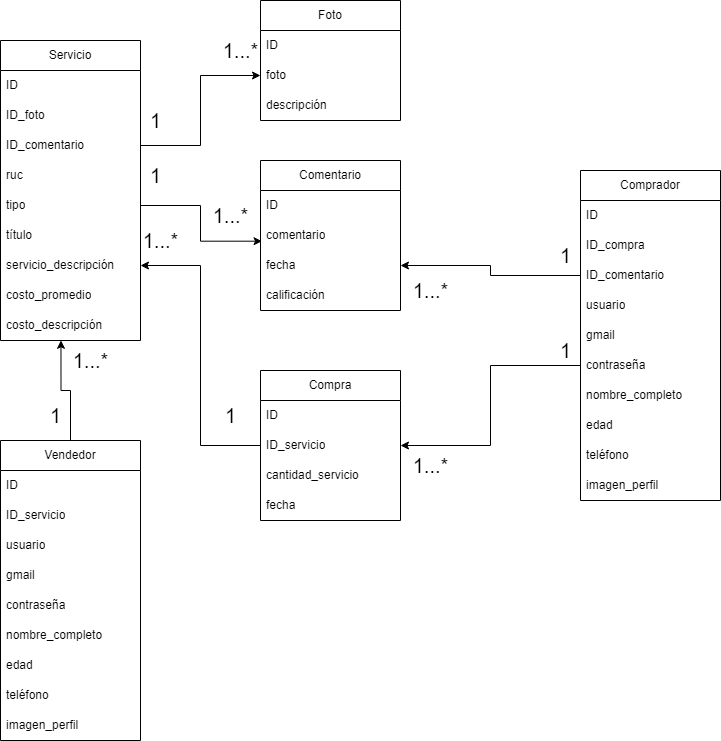

The diagram above was exported from draw.io. Its source (the exported page's mxGraphModel, read from the mxfile embedded in the PNG):
<mxGraphModel dx="1009" dy="539" grid="1" gridSize="10" guides="1" tooltips="1" connect="1" arrows="1" fold="1" page="1" pageScale="1" pageWidth="827" pageHeight="1169" math="0" shadow="0">
  <root>
    <mxCell id="0" />
    <mxCell id="1" parent="0" />
    <mxCell id="RPGOi9ZgIVxvvf4joUl6-1" value="Comprador" style="swimlane;fontStyle=0;childLayout=stackLayout;horizontal=1;startSize=30;horizontalStack=0;resizeParent=1;resizeParentMax=0;resizeLast=0;collapsible=1;marginBottom=0;whiteSpace=wrap;html=1;" parent="1" vertex="1">
      <mxGeometry x="630" y="270" width="140" height="330" as="geometry" />
    </mxCell>
    <mxCell id="RPGOi9ZgIVxvvf4joUl6-2" value="ID" style="text;strokeColor=none;fillColor=none;align=left;verticalAlign=middle;spacingLeft=4;spacingRight=4;overflow=hidden;points=[[0,0.5],[1,0.5]];portConstraint=eastwest;rotatable=0;whiteSpace=wrap;html=1;" parent="RPGOi9ZgIVxvvf4joUl6-1" vertex="1">
      <mxGeometry y="30" width="140" height="30" as="geometry" />
    </mxCell>
    <mxCell id="RPGOi9ZgIVxvvf4joUl6-14" value="ID_compra" style="text;strokeColor=none;fillColor=none;align=left;verticalAlign=middle;spacingLeft=4;spacingRight=4;overflow=hidden;points=[[0,0.5],[1,0.5]];portConstraint=eastwest;rotatable=0;whiteSpace=wrap;html=1;" parent="RPGOi9ZgIVxvvf4joUl6-1" vertex="1">
      <mxGeometry y="60" width="140" height="30" as="geometry" />
    </mxCell>
    <mxCell id="D0eCYB_1dgpUB5GIr3KS-6" value="ID_comentario" style="text;strokeColor=none;fillColor=none;align=left;verticalAlign=middle;spacingLeft=4;spacingRight=4;overflow=hidden;points=[[0,0.5],[1,0.5]];portConstraint=eastwest;rotatable=0;whiteSpace=wrap;html=1;" parent="RPGOi9ZgIVxvvf4joUl6-1" vertex="1">
      <mxGeometry y="90" width="140" height="30" as="geometry" />
    </mxCell>
    <mxCell id="RPGOi9ZgIVxvvf4joUl6-6" value="usuario" style="text;strokeColor=none;fillColor=none;align=left;verticalAlign=middle;spacingLeft=4;spacingRight=4;overflow=hidden;points=[[0,0.5],[1,0.5]];portConstraint=eastwest;rotatable=0;whiteSpace=wrap;html=1;" parent="RPGOi9ZgIVxvvf4joUl6-1" vertex="1">
      <mxGeometry y="120" width="140" height="30" as="geometry" />
    </mxCell>
    <mxCell id="RPGOi9ZgIVxvvf4joUl6-7" value="gmail" style="text;strokeColor=none;fillColor=none;align=left;verticalAlign=middle;spacingLeft=4;spacingRight=4;overflow=hidden;points=[[0,0.5],[1,0.5]];portConstraint=eastwest;rotatable=0;whiteSpace=wrap;html=1;" parent="RPGOi9ZgIVxvvf4joUl6-1" vertex="1">
      <mxGeometry y="150" width="140" height="30" as="geometry" />
    </mxCell>
    <mxCell id="RPGOi9ZgIVxvvf4joUl6-4" value="contraseña" style="text;strokeColor=none;fillColor=none;align=left;verticalAlign=middle;spacingLeft=4;spacingRight=4;overflow=hidden;points=[[0,0.5],[1,0.5]];portConstraint=eastwest;rotatable=0;whiteSpace=wrap;html=1;" parent="RPGOi9ZgIVxvvf4joUl6-1" vertex="1">
      <mxGeometry y="180" width="140" height="30" as="geometry" />
    </mxCell>
    <mxCell id="RPGOi9ZgIVxvvf4joUl6-10" value="nombre_completo" style="text;strokeColor=none;fillColor=none;align=left;verticalAlign=middle;spacingLeft=4;spacingRight=4;overflow=hidden;points=[[0,0.5],[1,0.5]];portConstraint=eastwest;rotatable=0;whiteSpace=wrap;html=1;" parent="RPGOi9ZgIVxvvf4joUl6-1" vertex="1">
      <mxGeometry y="210" width="140" height="30" as="geometry" />
    </mxCell>
    <mxCell id="RPGOi9ZgIVxvvf4joUl6-11" value="edad" style="text;strokeColor=none;fillColor=none;align=left;verticalAlign=middle;spacingLeft=4;spacingRight=4;overflow=hidden;points=[[0,0.5],[1,0.5]];portConstraint=eastwest;rotatable=0;whiteSpace=wrap;html=1;" parent="RPGOi9ZgIVxvvf4joUl6-1" vertex="1">
      <mxGeometry y="240" width="140" height="30" as="geometry" />
    </mxCell>
    <mxCell id="RPGOi9ZgIVxvvf4joUl6-12" value="teléfono" style="text;strokeColor=none;fillColor=none;align=left;verticalAlign=middle;spacingLeft=4;spacingRight=4;overflow=hidden;points=[[0,0.5],[1,0.5]];portConstraint=eastwest;rotatable=0;whiteSpace=wrap;html=1;" parent="RPGOi9ZgIVxvvf4joUl6-1" vertex="1">
      <mxGeometry y="270" width="140" height="30" as="geometry" />
    </mxCell>
    <mxCell id="RPGOi9ZgIVxvvf4joUl6-13" value="imagen_perfil" style="text;strokeColor=none;fillColor=none;align=left;verticalAlign=middle;spacingLeft=4;spacingRight=4;overflow=hidden;points=[[0,0.5],[1,0.5]];portConstraint=eastwest;rotatable=0;whiteSpace=wrap;html=1;" parent="RPGOi9ZgIVxvvf4joUl6-1" vertex="1">
      <mxGeometry y="300" width="140" height="30" as="geometry" />
    </mxCell>
    <mxCell id="RPGOi9ZgIVxvvf4joUl6-15" value="Vendedor" style="swimlane;fontStyle=0;childLayout=stackLayout;horizontal=1;startSize=30;horizontalStack=0;resizeParent=1;resizeParentMax=0;resizeLast=0;collapsible=1;marginBottom=0;whiteSpace=wrap;html=1;" parent="1" vertex="1">
      <mxGeometry x="50" y="540" width="140" height="300" as="geometry" />
    </mxCell>
    <mxCell id="RPGOi9ZgIVxvvf4joUl6-16" value="ID" style="text;strokeColor=none;fillColor=none;align=left;verticalAlign=middle;spacingLeft=4;spacingRight=4;overflow=hidden;points=[[0,0.5],[1,0.5]];portConstraint=eastwest;rotatable=0;whiteSpace=wrap;html=1;" parent="RPGOi9ZgIVxvvf4joUl6-15" vertex="1">
      <mxGeometry y="30" width="140" height="30" as="geometry" />
    </mxCell>
    <mxCell id="RPGOi9ZgIVxvvf4joUl6-17" value="ID_servicio" style="text;strokeColor=none;fillColor=none;align=left;verticalAlign=middle;spacingLeft=4;spacingRight=4;overflow=hidden;points=[[0,0.5],[1,0.5]];portConstraint=eastwest;rotatable=0;whiteSpace=wrap;html=1;" parent="RPGOi9ZgIVxvvf4joUl6-15" vertex="1">
      <mxGeometry y="60" width="140" height="30" as="geometry" />
    </mxCell>
    <mxCell id="RPGOi9ZgIVxvvf4joUl6-18" value="usuario" style="text;strokeColor=none;fillColor=none;align=left;verticalAlign=middle;spacingLeft=4;spacingRight=4;overflow=hidden;points=[[0,0.5],[1,0.5]];portConstraint=eastwest;rotatable=0;whiteSpace=wrap;html=1;" parent="RPGOi9ZgIVxvvf4joUl6-15" vertex="1">
      <mxGeometry y="90" width="140" height="30" as="geometry" />
    </mxCell>
    <mxCell id="RPGOi9ZgIVxvvf4joUl6-19" value="gmail" style="text;strokeColor=none;fillColor=none;align=left;verticalAlign=middle;spacingLeft=4;spacingRight=4;overflow=hidden;points=[[0,0.5],[1,0.5]];portConstraint=eastwest;rotatable=0;whiteSpace=wrap;html=1;" parent="RPGOi9ZgIVxvvf4joUl6-15" vertex="1">
      <mxGeometry y="120" width="140" height="30" as="geometry" />
    </mxCell>
    <mxCell id="RPGOi9ZgIVxvvf4joUl6-20" value="contraseña" style="text;strokeColor=none;fillColor=none;align=left;verticalAlign=middle;spacingLeft=4;spacingRight=4;overflow=hidden;points=[[0,0.5],[1,0.5]];portConstraint=eastwest;rotatable=0;whiteSpace=wrap;html=1;" parent="RPGOi9ZgIVxvvf4joUl6-15" vertex="1">
      <mxGeometry y="150" width="140" height="30" as="geometry" />
    </mxCell>
    <mxCell id="RPGOi9ZgIVxvvf4joUl6-21" value="nombre_completo" style="text;strokeColor=none;fillColor=none;align=left;verticalAlign=middle;spacingLeft=4;spacingRight=4;overflow=hidden;points=[[0,0.5],[1,0.5]];portConstraint=eastwest;rotatable=0;whiteSpace=wrap;html=1;" parent="RPGOi9ZgIVxvvf4joUl6-15" vertex="1">
      <mxGeometry y="180" width="140" height="30" as="geometry" />
    </mxCell>
    <mxCell id="RPGOi9ZgIVxvvf4joUl6-22" value="edad" style="text;strokeColor=none;fillColor=none;align=left;verticalAlign=middle;spacingLeft=4;spacingRight=4;overflow=hidden;points=[[0,0.5],[1,0.5]];portConstraint=eastwest;rotatable=0;whiteSpace=wrap;html=1;" parent="RPGOi9ZgIVxvvf4joUl6-15" vertex="1">
      <mxGeometry y="210" width="140" height="30" as="geometry" />
    </mxCell>
    <mxCell id="RPGOi9ZgIVxvvf4joUl6-23" value="teléfono" style="text;strokeColor=none;fillColor=none;align=left;verticalAlign=middle;spacingLeft=4;spacingRight=4;overflow=hidden;points=[[0,0.5],[1,0.5]];portConstraint=eastwest;rotatable=0;whiteSpace=wrap;html=1;" parent="RPGOi9ZgIVxvvf4joUl6-15" vertex="1">
      <mxGeometry y="240" width="140" height="30" as="geometry" />
    </mxCell>
    <mxCell id="RPGOi9ZgIVxvvf4joUl6-24" value="imagen_perfil" style="text;strokeColor=none;fillColor=none;align=left;verticalAlign=middle;spacingLeft=4;spacingRight=4;overflow=hidden;points=[[0,0.5],[1,0.5]];portConstraint=eastwest;rotatable=0;whiteSpace=wrap;html=1;" parent="RPGOi9ZgIVxvvf4joUl6-15" vertex="1">
      <mxGeometry y="270" width="140" height="30" as="geometry" />
    </mxCell>
    <mxCell id="RPGOi9ZgIVxvvf4joUl6-25" value="Compra" style="swimlane;fontStyle=0;childLayout=stackLayout;horizontal=1;startSize=30;horizontalStack=0;resizeParent=1;resizeParentMax=0;resizeLast=0;collapsible=1;marginBottom=0;whiteSpace=wrap;html=1;" parent="1" vertex="1">
      <mxGeometry x="310" y="470" width="140" height="150" as="geometry" />
    </mxCell>
    <mxCell id="RPGOi9ZgIVxvvf4joUl6-26" value="ID" style="text;strokeColor=none;fillColor=none;align=left;verticalAlign=middle;spacingLeft=4;spacingRight=4;overflow=hidden;points=[[0,0.5],[1,0.5]];portConstraint=eastwest;rotatable=0;whiteSpace=wrap;html=1;" parent="RPGOi9ZgIVxvvf4joUl6-25" vertex="1">
      <mxGeometry y="30" width="140" height="30" as="geometry" />
    </mxCell>
    <mxCell id="RPGOi9ZgIVxvvf4joUl6-27" value="ID_servicio" style="text;strokeColor=none;fillColor=none;align=left;verticalAlign=middle;spacingLeft=4;spacingRight=4;overflow=hidden;points=[[0,0.5],[1,0.5]];portConstraint=eastwest;rotatable=0;whiteSpace=wrap;html=1;" parent="RPGOi9ZgIVxvvf4joUl6-25" vertex="1">
      <mxGeometry y="60" width="140" height="30" as="geometry" />
    </mxCell>
    <mxCell id="RPGOi9ZgIVxvvf4joUl6-28" value="cantidad_servicio" style="text;strokeColor=none;fillColor=none;align=left;verticalAlign=middle;spacingLeft=4;spacingRight=4;overflow=hidden;points=[[0,0.5],[1,0.5]];portConstraint=eastwest;rotatable=0;whiteSpace=wrap;html=1;" parent="RPGOi9ZgIVxvvf4joUl6-25" vertex="1">
      <mxGeometry y="90" width="140" height="30" as="geometry" />
    </mxCell>
    <mxCell id="D0eCYB_1dgpUB5GIr3KS-12" value="fecha" style="text;strokeColor=none;fillColor=none;align=left;verticalAlign=middle;spacingLeft=4;spacingRight=4;overflow=hidden;points=[[0,0.5],[1,0.5]];portConstraint=eastwest;rotatable=0;whiteSpace=wrap;html=1;" parent="RPGOi9ZgIVxvvf4joUl6-25" vertex="1">
      <mxGeometry y="120" width="140" height="30" as="geometry" />
    </mxCell>
    <mxCell id="RPGOi9ZgIVxvvf4joUl6-29" value="Servicio" style="swimlane;fontStyle=0;childLayout=stackLayout;horizontal=1;startSize=30;horizontalStack=0;resizeParent=1;resizeParentMax=0;resizeLast=0;collapsible=1;marginBottom=0;whiteSpace=wrap;html=1;" parent="1" vertex="1">
      <mxGeometry x="50" y="140" width="140" height="300" as="geometry" />
    </mxCell>
    <mxCell id="RPGOi9ZgIVxvvf4joUl6-30" value="ID" style="text;strokeColor=none;fillColor=none;align=left;verticalAlign=middle;spacingLeft=4;spacingRight=4;overflow=hidden;points=[[0,0.5],[1,0.5]];portConstraint=eastwest;rotatable=0;whiteSpace=wrap;html=1;" parent="RPGOi9ZgIVxvvf4joUl6-29" vertex="1">
      <mxGeometry y="30" width="140" height="30" as="geometry" />
    </mxCell>
    <mxCell id="RPGOi9ZgIVxvvf4joUl6-31" value="ID_foto" style="text;strokeColor=none;fillColor=none;align=left;verticalAlign=middle;spacingLeft=4;spacingRight=4;overflow=hidden;points=[[0,0.5],[1,0.5]];portConstraint=eastwest;rotatable=0;whiteSpace=wrap;html=1;" parent="RPGOi9ZgIVxvvf4joUl6-29" vertex="1">
      <mxGeometry y="60" width="140" height="30" as="geometry" />
    </mxCell>
    <mxCell id="RPGOi9ZgIVxvvf4joUl6-33" value="ID_comentario" style="text;strokeColor=none;fillColor=none;align=left;verticalAlign=middle;spacingLeft=4;spacingRight=4;overflow=hidden;points=[[0,0.5],[1,0.5]];portConstraint=eastwest;rotatable=0;whiteSpace=wrap;html=1;" parent="RPGOi9ZgIVxvvf4joUl6-29" vertex="1">
      <mxGeometry y="90" width="140" height="30" as="geometry" />
    </mxCell>
    <mxCell id="RPGOi9ZgIVxvvf4joUl6-32" value="ruc" style="text;strokeColor=none;fillColor=none;align=left;verticalAlign=middle;spacingLeft=4;spacingRight=4;overflow=hidden;points=[[0,0.5],[1,0.5]];portConstraint=eastwest;rotatable=0;whiteSpace=wrap;html=1;" parent="RPGOi9ZgIVxvvf4joUl6-29" vertex="1">
      <mxGeometry y="120" width="140" height="30" as="geometry" />
    </mxCell>
    <mxCell id="RPGOi9ZgIVxvvf4joUl6-34" value="tipo" style="text;strokeColor=none;fillColor=none;align=left;verticalAlign=middle;spacingLeft=4;spacingRight=4;overflow=hidden;points=[[0,0.5],[1,0.5]];portConstraint=eastwest;rotatable=0;whiteSpace=wrap;html=1;" parent="RPGOi9ZgIVxvvf4joUl6-29" vertex="1">
      <mxGeometry y="150" width="140" height="30" as="geometry" />
    </mxCell>
    <mxCell id="D0eCYB_1dgpUB5GIr3KS-1" value="título" style="text;strokeColor=none;fillColor=none;align=left;verticalAlign=middle;spacingLeft=4;spacingRight=4;overflow=hidden;points=[[0,0.5],[1,0.5]];portConstraint=eastwest;rotatable=0;whiteSpace=wrap;html=1;" parent="RPGOi9ZgIVxvvf4joUl6-29" vertex="1">
      <mxGeometry y="180" width="140" height="30" as="geometry" />
    </mxCell>
    <mxCell id="RPGOi9ZgIVxvvf4joUl6-35" value="servicio_descripción" style="text;strokeColor=none;fillColor=none;align=left;verticalAlign=middle;spacingLeft=4;spacingRight=4;overflow=hidden;points=[[0,0.5],[1,0.5]];portConstraint=eastwest;rotatable=0;whiteSpace=wrap;html=1;" parent="RPGOi9ZgIVxvvf4joUl6-29" vertex="1">
      <mxGeometry y="210" width="140" height="30" as="geometry" />
    </mxCell>
    <mxCell id="RPGOi9ZgIVxvvf4joUl6-37" value="costo_promedio" style="text;strokeColor=none;fillColor=none;align=left;verticalAlign=middle;spacingLeft=4;spacingRight=4;overflow=hidden;points=[[0,0.5],[1,0.5]];portConstraint=eastwest;rotatable=0;whiteSpace=wrap;html=1;" parent="RPGOi9ZgIVxvvf4joUl6-29" vertex="1">
      <mxGeometry y="240" width="140" height="30" as="geometry" />
    </mxCell>
    <mxCell id="RPGOi9ZgIVxvvf4joUl6-36" value="costo_descripción" style="text;strokeColor=none;fillColor=none;align=left;verticalAlign=middle;spacingLeft=4;spacingRight=4;overflow=hidden;points=[[0,0.5],[1,0.5]];portConstraint=eastwest;rotatable=0;whiteSpace=wrap;html=1;" parent="RPGOi9ZgIVxvvf4joUl6-29" vertex="1">
      <mxGeometry y="270" width="140" height="30" as="geometry" />
    </mxCell>
    <mxCell id="RPGOi9ZgIVxvvf4joUl6-40" value="Foto" style="swimlane;fontStyle=0;childLayout=stackLayout;horizontal=1;startSize=30;horizontalStack=0;resizeParent=1;resizeParentMax=0;resizeLast=0;collapsible=1;marginBottom=0;whiteSpace=wrap;html=1;" parent="1" vertex="1">
      <mxGeometry x="310" y="100" width="140" height="120" as="geometry" />
    </mxCell>
    <mxCell id="RPGOi9ZgIVxvvf4joUl6-41" value="ID" style="text;strokeColor=none;fillColor=none;align=left;verticalAlign=middle;spacingLeft=4;spacingRight=4;overflow=hidden;points=[[0,0.5],[1,0.5]];portConstraint=eastwest;rotatable=0;whiteSpace=wrap;html=1;" parent="RPGOi9ZgIVxvvf4joUl6-40" vertex="1">
      <mxGeometry y="30" width="140" height="30" as="geometry" />
    </mxCell>
    <mxCell id="RPGOi9ZgIVxvvf4joUl6-42" value="foto" style="text;strokeColor=none;fillColor=none;align=left;verticalAlign=middle;spacingLeft=4;spacingRight=4;overflow=hidden;points=[[0,0.5],[1,0.5]];portConstraint=eastwest;rotatable=0;whiteSpace=wrap;html=1;" parent="RPGOi9ZgIVxvvf4joUl6-40" vertex="1">
      <mxGeometry y="60" width="140" height="30" as="geometry" />
    </mxCell>
    <mxCell id="RPGOi9ZgIVxvvf4joUl6-43" value="descripción" style="text;strokeColor=none;fillColor=none;align=left;verticalAlign=middle;spacingLeft=4;spacingRight=4;overflow=hidden;points=[[0,0.5],[1,0.5]];portConstraint=eastwest;rotatable=0;whiteSpace=wrap;html=1;" parent="RPGOi9ZgIVxvvf4joUl6-40" vertex="1">
      <mxGeometry y="90" width="140" height="30" as="geometry" />
    </mxCell>
    <mxCell id="RPGOi9ZgIVxvvf4joUl6-44" value="Comentario" style="swimlane;fontStyle=0;childLayout=stackLayout;horizontal=1;startSize=30;horizontalStack=0;resizeParent=1;resizeParentMax=0;resizeLast=0;collapsible=1;marginBottom=0;whiteSpace=wrap;html=1;" parent="1" vertex="1">
      <mxGeometry x="310" y="260" width="140" height="150" as="geometry" />
    </mxCell>
    <mxCell id="RPGOi9ZgIVxvvf4joUl6-45" value="ID" style="text;strokeColor=none;fillColor=none;align=left;verticalAlign=middle;spacingLeft=4;spacingRight=4;overflow=hidden;points=[[0,0.5],[1,0.5]];portConstraint=eastwest;rotatable=0;whiteSpace=wrap;html=1;" parent="RPGOi9ZgIVxvvf4joUl6-44" vertex="1">
      <mxGeometry y="30" width="140" height="30" as="geometry" />
    </mxCell>
    <mxCell id="RPGOi9ZgIVxvvf4joUl6-46" value="comentario" style="text;strokeColor=none;fillColor=none;align=left;verticalAlign=middle;spacingLeft=4;spacingRight=4;overflow=hidden;points=[[0,0.5],[1,0.5]];portConstraint=eastwest;rotatable=0;whiteSpace=wrap;html=1;" parent="RPGOi9ZgIVxvvf4joUl6-44" vertex="1">
      <mxGeometry y="60" width="140" height="30" as="geometry" />
    </mxCell>
    <mxCell id="RPGOi9ZgIVxvvf4joUl6-47" value="fecha" style="text;strokeColor=none;fillColor=none;align=left;verticalAlign=middle;spacingLeft=4;spacingRight=4;overflow=hidden;points=[[0,0.5],[1,0.5]];portConstraint=eastwest;rotatable=0;whiteSpace=wrap;html=1;" parent="RPGOi9ZgIVxvvf4joUl6-44" vertex="1">
      <mxGeometry y="90" width="140" height="30" as="geometry" />
    </mxCell>
    <mxCell id="RPGOi9ZgIVxvvf4joUl6-48" value="calificación" style="text;strokeColor=none;fillColor=none;align=left;verticalAlign=middle;spacingLeft=4;spacingRight=4;overflow=hidden;points=[[0,0.5],[1,0.5]];portConstraint=eastwest;rotatable=0;whiteSpace=wrap;html=1;" parent="RPGOi9ZgIVxvvf4joUl6-44" vertex="1">
      <mxGeometry y="120" width="140" height="30" as="geometry" />
    </mxCell>
    <mxCell id="RPGOi9ZgIVxvvf4joUl6-67" value="" style="edgeStyle=orthogonalEdgeStyle;rounded=0;orthogonalLoop=1;jettySize=auto;html=1;exitX=1;exitY=0.5;exitDx=0;exitDy=0;entryX=0.011;entryY=0.69;entryDx=0;entryDy=0;entryPerimeter=0;" parent="1" source="RPGOi9ZgIVxvvf4joUl6-34" target="RPGOi9ZgIVxvvf4joUl6-46" edge="1">
      <mxGeometry relative="1" as="geometry">
        <mxPoint x="200" y="360.5" as="sourcePoint" />
        <mxPoint x="290" y="385.5" as="targetPoint" />
      </mxGeometry>
    </mxCell>
    <mxCell id="RPGOi9ZgIVxvvf4joUl6-68" value="&lt;font style=&quot;font-size: 20px;&quot;&gt;1&lt;/font&gt;" style="text;html=1;align=center;verticalAlign=middle;resizable=0;points=[];autosize=1;strokeColor=none;fillColor=none;" parent="1" vertex="1">
      <mxGeometry x="190" y="255" width="30" height="40" as="geometry" />
    </mxCell>
    <mxCell id="RPGOi9ZgIVxvvf4joUl6-69" value="&lt;font style=&quot;font-size: 20px;&quot;&gt;1...*&lt;/font&gt;" style="text;html=1;align=center;verticalAlign=middle;resizable=0;points=[];autosize=1;strokeColor=none;fillColor=none;" parent="1" vertex="1">
      <mxGeometry x="250" y="295" width="60" height="40" as="geometry" />
    </mxCell>
    <mxCell id="RPGOi9ZgIVxvvf4joUl6-71" value="" style="edgeStyle=orthogonalEdgeStyle;rounded=0;orthogonalLoop=1;jettySize=auto;html=1;exitX=1;exitY=0.5;exitDx=0;exitDy=0;entryX=0;entryY=0.5;entryDx=0;entryDy=0;" parent="1" source="RPGOi9ZgIVxvvf4joUl6-33" target="RPGOi9ZgIVxvvf4joUl6-42" edge="1">
      <mxGeometry relative="1" as="geometry">
        <mxPoint x="200" y="224" as="sourcePoint" />
        <mxPoint x="322" y="240" as="targetPoint" />
      </mxGeometry>
    </mxCell>
    <mxCell id="RPGOi9ZgIVxvvf4joUl6-72" value="&lt;font style=&quot;font-size: 20px;&quot;&gt;1&lt;/font&gt;" style="text;html=1;align=center;verticalAlign=middle;resizable=0;points=[];autosize=1;strokeColor=none;fillColor=none;" parent="1" vertex="1">
      <mxGeometry x="190" y="200" width="30" height="40" as="geometry" />
    </mxCell>
    <mxCell id="RPGOi9ZgIVxvvf4joUl6-73" value="&lt;font style=&quot;font-size: 20px;&quot;&gt;1...*&lt;/font&gt;" style="text;html=1;align=center;verticalAlign=middle;resizable=0;points=[];autosize=1;strokeColor=none;fillColor=none;" parent="1" vertex="1">
      <mxGeometry x="260" y="130" width="60" height="40" as="geometry" />
    </mxCell>
    <mxCell id="RPGOi9ZgIVxvvf4joUl6-78" value="" style="edgeStyle=orthogonalEdgeStyle;rounded=0;orthogonalLoop=1;jettySize=auto;html=1;exitX=0.5;exitY=0;exitDx=0;exitDy=0;entryX=0.432;entryY=0.993;entryDx=0;entryDy=0;entryPerimeter=0;" parent="1" source="RPGOi9ZgIVxvvf4joUl6-15" target="RPGOi9ZgIVxvvf4joUl6-36" edge="1">
      <mxGeometry relative="1" as="geometry">
        <mxPoint x="40.00999999999999" y="559.49" as="sourcePoint" />
        <mxPoint x="38.00999999999999" y="393.49" as="targetPoint" />
      </mxGeometry>
    </mxCell>
    <mxCell id="RPGOi9ZgIVxvvf4joUl6-81" value="&lt;font style=&quot;font-size: 20px;&quot;&gt;1&lt;/font&gt;" style="text;html=1;align=center;verticalAlign=middle;resizable=0;points=[];autosize=1;strokeColor=none;fillColor=none;" parent="1" vertex="1">
      <mxGeometry x="90" y="495" width="30" height="40" as="geometry" />
    </mxCell>
    <mxCell id="RPGOi9ZgIVxvvf4joUl6-82" value="&lt;font style=&quot;font-size: 20px;&quot;&gt;1...*&lt;/font&gt;" style="text;html=1;align=center;verticalAlign=middle;resizable=0;points=[];autosize=1;strokeColor=none;fillColor=none;" parent="1" vertex="1">
      <mxGeometry x="110" y="440" width="60" height="40" as="geometry" />
    </mxCell>
    <mxCell id="D0eCYB_1dgpUB5GIr3KS-2" value="" style="endArrow=classic;html=1;rounded=0;entryX=1;entryY=0.5;entryDx=0;entryDy=0;exitX=0;exitY=0.5;exitDx=0;exitDy=0;edgeStyle=orthogonalEdgeStyle;" parent="1" source="RPGOi9ZgIVxvvf4joUl6-27" target="RPGOi9ZgIVxvvf4joUl6-35" edge="1">
      <mxGeometry width="50" height="50" relative="1" as="geometry">
        <mxPoint x="320" y="690" as="sourcePoint" />
        <mxPoint x="250" y="520" as="targetPoint" />
      </mxGeometry>
    </mxCell>
    <mxCell id="D0eCYB_1dgpUB5GIr3KS-3" value="&lt;font style=&quot;font-size: 20px;&quot;&gt;1&lt;/font&gt;" style="text;html=1;align=center;verticalAlign=middle;resizable=0;points=[];autosize=1;strokeColor=none;fillColor=none;" parent="1" vertex="1">
      <mxGeometry x="265" y="495" width="30" height="40" as="geometry" />
    </mxCell>
    <mxCell id="D0eCYB_1dgpUB5GIr3KS-4" value="&lt;font style=&quot;font-size: 20px;&quot;&gt;1...*&lt;/font&gt;" style="text;html=1;align=center;verticalAlign=middle;resizable=0;points=[];autosize=1;strokeColor=none;fillColor=none;" parent="1" vertex="1">
      <mxGeometry x="180" y="320" width="60" height="40" as="geometry" />
    </mxCell>
    <mxCell id="D0eCYB_1dgpUB5GIr3KS-5" value="" style="endArrow=classic;html=1;rounded=0;entryX=1;entryY=0.5;entryDx=0;entryDy=0;exitX=0;exitY=0.5;exitDx=0;exitDy=0;edgeStyle=orthogonalEdgeStyle;" parent="1" source="RPGOi9ZgIVxvvf4joUl6-4" target="RPGOi9ZgIVxvvf4joUl6-27" edge="1">
      <mxGeometry width="50" height="50" relative="1" as="geometry">
        <mxPoint x="490" y="790" as="sourcePoint" />
        <mxPoint x="540" y="740" as="targetPoint" />
      </mxGeometry>
    </mxCell>
    <mxCell id="D0eCYB_1dgpUB5GIr3KS-7" value="" style="endArrow=classic;html=1;rounded=0;entryX=1;entryY=0.5;entryDx=0;entryDy=0;exitX=0;exitY=0.5;exitDx=0;exitDy=0;edgeStyle=orthogonalEdgeStyle;" parent="1" source="D0eCYB_1dgpUB5GIr3KS-6" target="RPGOi9ZgIVxvvf4joUl6-47" edge="1">
      <mxGeometry width="50" height="50" relative="1" as="geometry">
        <mxPoint x="550" y="475" as="sourcePoint" />
        <mxPoint x="460" y="555" as="targetPoint" />
      </mxGeometry>
    </mxCell>
    <mxCell id="D0eCYB_1dgpUB5GIr3KS-8" value="&lt;font style=&quot;font-size: 20px;&quot;&gt;1&lt;/font&gt;" style="text;html=1;align=center;verticalAlign=middle;resizable=0;points=[];autosize=1;strokeColor=none;fillColor=none;" parent="1" vertex="1">
      <mxGeometry x="600" y="430" width="30" height="40" as="geometry" />
    </mxCell>
    <mxCell id="D0eCYB_1dgpUB5GIr3KS-9" value="&lt;font style=&quot;font-size: 20px;&quot;&gt;1&lt;/font&gt;" style="text;html=1;align=center;verticalAlign=middle;resizable=0;points=[];autosize=1;strokeColor=none;fillColor=none;" parent="1" vertex="1">
      <mxGeometry x="600" y="335" width="30" height="40" as="geometry" />
    </mxCell>
    <mxCell id="D0eCYB_1dgpUB5GIr3KS-10" value="&lt;font style=&quot;font-size: 20px;&quot;&gt;1...*&lt;/font&gt;" style="text;html=1;align=center;verticalAlign=middle;resizable=0;points=[];autosize=1;strokeColor=none;fillColor=none;" parent="1" vertex="1">
      <mxGeometry x="450" y="370" width="60" height="40" as="geometry" />
    </mxCell>
    <mxCell id="D0eCYB_1dgpUB5GIr3KS-11" value="&lt;font style=&quot;font-size: 20px;&quot;&gt;1...*&lt;/font&gt;" style="text;html=1;align=center;verticalAlign=middle;resizable=0;points=[];autosize=1;strokeColor=none;fillColor=none;" parent="1" vertex="1">
      <mxGeometry x="450" y="545" width="60" height="40" as="geometry" />
    </mxCell>
  </root>
</mxGraphModel>